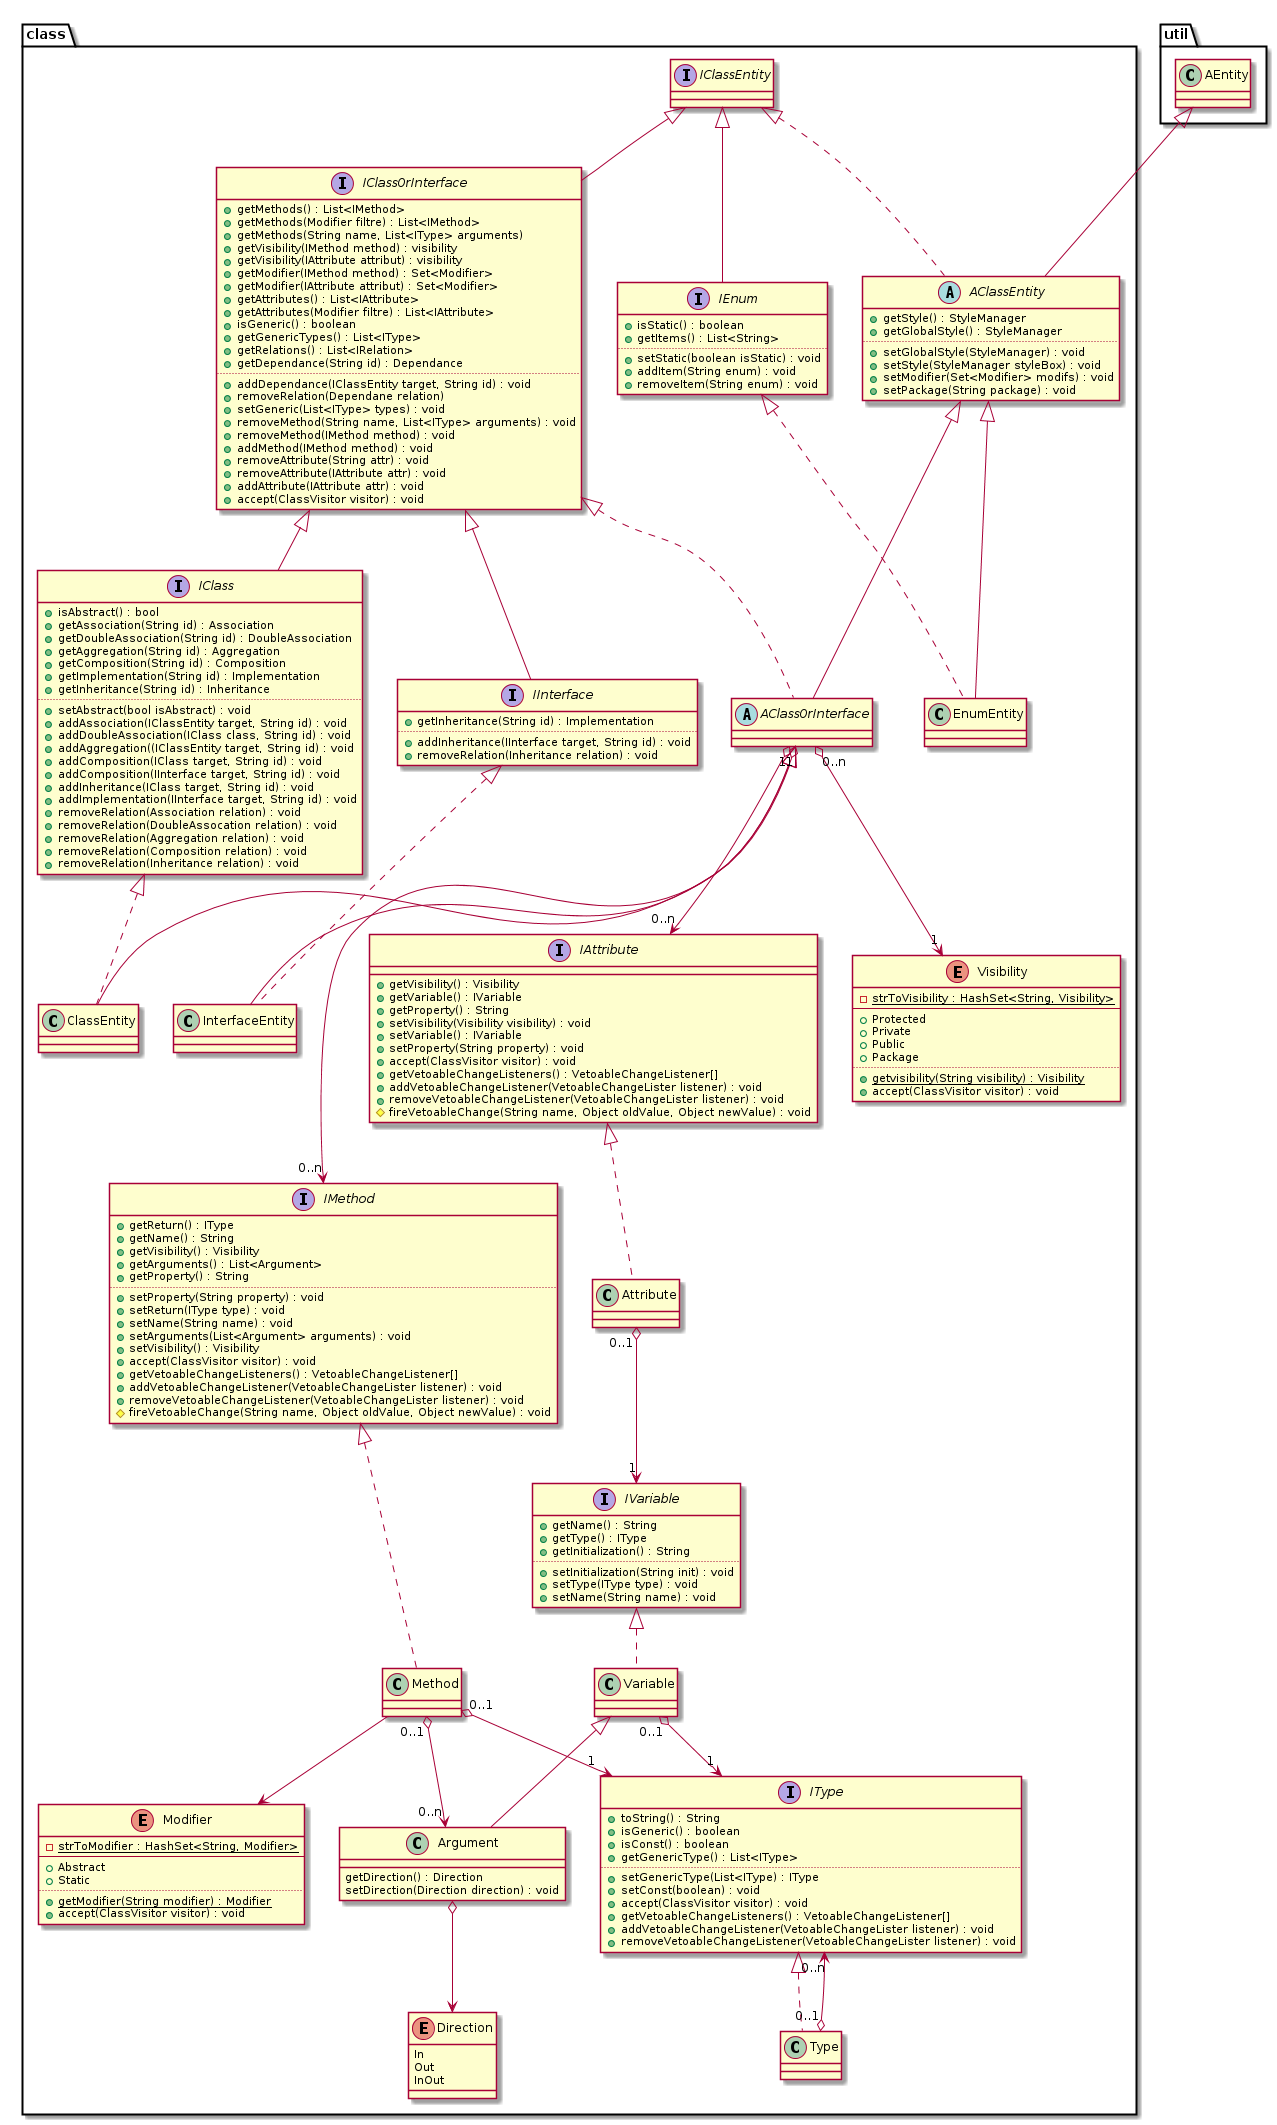

The diagram above was rendered by PlantUML. Its source (embedded in the PNG):
@startuml


package class { 
' -------------------------------- umlreverse.model.diagram.class

abstract AClassEntity extends util.AEntity implements IClassEntity {
	+getStyle() : StyleManager
	+getGlobalStyle() : StyleManager
	..
	+setGlobalStyle(StyleManager) : void
	+setStyle(StyleManager styleBox) : void
	+setModifier(Set<Modifier> modifs) : void
	+setPackage(String package) : void
	
}

interface IEnum extends IClassEntity {
	+isStatic() : boolean
	+getItems() : List<String>
	..
	+setStatic(boolean isStatic) : void
	+addItem(String enum) : void
	+removeItem(String enum) : void
}

interface IClassOrInterface extends IClassEntity {
	+getMethods() : List<IMethod> 
	+getMethods(Modifier filtre) : List<IMethod>
	+getMethods(String name, List<IType> arguments) 
	+getVisibility(IMethod method) : visibility
	+getVisibility(IAttribute attribut) : visibility

	+getModifier(IMethod method) : Set<Modifier>
	+getModifier(IAttribute attribut) : Set<Modifier>
	+getAttributes() : List<IAttribute> 
	+getAttributes(Modifier filtre) : List<IAttribute> 
	+isGeneric() : boolean 
	+getGenericTypes() : List<IType>
	+getRelations() : List<IRelation>
	+getDependance(String id) : Dependance
	..
	+addDependance(IClassEntity target, String id) : void
	+removeRelation(Dependane relation)
	+setGeneric(List<IType> types) : void

	+removeMethod(String name, List<IType> arguments) : void
	+removeMethod(IMethod method) : void
	+addMethod(IMethod method) : void

	+removeAttribute(String attr) : void
	+removeAttribute(IAttribute attr) : void
	+addAttribute(IAttribute attr) : void
	
	+accept(ClassVisitor visitor) : void

}

abstract AClassOrInterface extends AClassEntity implements IClassOrInterface

interface IClass extends IClassOrInterface {
	+isAbstract() : bool
	+getAssociation(String id) : Association
	+getDoubleAssociation(String id) : DoubleAssociation
	+getAggregation(String id) : Aggregation
	+getComposition(String id) : Composition
	+getImplementation(String id) : Implementation
	+getInheritance(String id) : Inheritance
	..
	+setAbstract(bool isAbstract) : void
	+addAssociation(IClassEntity target, String id) : void
	+addDoubleAssociation(IClass class, String id) : void
	+addAggregation((IClassEntity target, String id) : void
	+addComposition(IClass target, String id) : void
	+addComposition(IInterface target, String id) : void
	+addInheritance(IClass target, String id) : void
	+addImplementation(IInterface target, String id) : void
	+removeRelation(Association relation) : void
	+removeRelation(DoubleAssocation relation) : void
	+removeRelation(Aggregation relation) : void
	+removeRelation(Composition relation) : void
	+removeRelation(Inheritance relation) : void
}

interface IInterface extends IClassOrInterface {
	+getInheritance(String id) : Implementation
	..
	+addInheritance(IInterface target, String id) : void
	+removeRelation(Inheritance relation) : void
}

class EnumEntity extends AClassEntity implements IEnum
class InterfaceEntity extends AClassOrInterface implements IInterface
class ClassEntity extends AClassOrInterface implements IClass

interface IMethod {
	+getReturn() : IType 
	+getName() : String 
	+getVisibility() : Visibility
	+getArguments() : List<Argument> 
	+getProperty() : String
	..
	+setProperty(String property) : void
	+setReturn(IType type) : void
	+setName(String name) : void
	+setArguments(List<Argument> arguments) : void
	+setVisibility() : Visibility
	+accept(ClassVisitor visitor) : void

	+getVetoableChangeListeners() : VetoableChangeListener[]
	+addVetoableChangeListener(VetoableChangeLister listener) : void
	+removeVetoableChangeListener(VetoableChangeLister listener) : void
	#fireVetoableChange(String name, Object oldValue, Object newValue) : void
}
class Method implements IMethod

class Argument extends Variable {
	getDirection() : Direction
	setDirection(Direction direction) : void
}

Argument o--> Direction

enum Direction {
	In
	Out
	InOut
}

interface IType {
	+toString() : String 
	+isGeneric() : boolean 
	+isConst() : boolean 
	+getGenericType() : List<IType>
	..
	+setGenericType(List<IType) : IType
	+setConst(boolean) : void 
	+accept(ClassVisitor visitor) : void

	+getVetoableChangeListeners() : VetoableChangeListener[]
	+addVetoableChangeListener(VetoableChangeLister listener) : void
	+removeVetoableChangeListener(VetoableChangeLister listener) : void
}
class Type implements IType


interface IAttribute {
	+getVisibility() : Visibility	
	+getVariable() : IVariable 
	+getProperty() : String
	+setVisibility(Visibility visibility) : void
	+setVariable() : IVariable
	+setProperty(String property) : void
	+accept(ClassVisitor visitor) : void
	+getVetoableChangeListeners() : VetoableChangeListener[]
	+addVetoableChangeListener(VetoableChangeLister listener) : void
	+removeVetoableChangeListener(VetoableChangeLister listener) : void
	#fireVetoableChange(String name, Object oldValue, Object newValue) : void

}
class Attribute implements IAttribute


interface IVariable {
	+getName() : String 
	+getType() : IType 
	+getInitialization() : String
	..
	+setInitialization(String init) : void
	+setType(IType type) : void 
	+setName(String name) : void
}
class Variable implements IVariable 


enum Visibility {
	{static}-strToVisibility : HashSet<String, Visibility> 
	--
	+Protected
	+Private
	+Public
	+Package
	..
	{static}+getvisibility(String visibility) : Visibility
	+accept(ClassVisitor visitor) : void
}

enum Modifier {
	{static}-strToModifier : HashSet<String, Modifier>
	--
	+Abstract
	+Static
	..
	{static}+getModifier(String modifier) : Modifier
	+accept(ClassVisitor visitor) : void
}


AClassOrInterface "1" o--> "0..n" IMethod
AClassOrInterface "1" o--> "0..n" IAttribute
Method "0..1" o--> "1" IType
Method "0..1" o--> "0..n" Argument
Method --> Modifier
Type "0..1" o--> "0..n" IType
Variable "0..1" o--> "1" IType
AClassOrInterface "0..n" o--> "1" Visibility
Attribute "0..1" o--> "1" IVariable


}
' --------------------------------------------------------- fin package class


@enduml